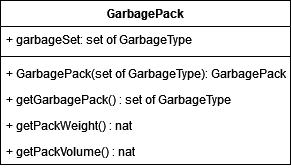

The diagram above was exported from draw.io. Its source (the exported page's mxGraphModel, read from the mxfile embedded in the PNG):
<mxGraphModel dx="2062" dy="1112" grid="1" gridSize="10" guides="1" tooltips="1" connect="1" arrows="1" fold="1" page="1" pageScale="1" pageWidth="1169" pageHeight="827" math="0" shadow="0">
  <root>
    <mxCell id="711kdlWBIrrsZvX8wM7J-0" />
    <mxCell id="711kdlWBIrrsZvX8wM7J-1" parent="711kdlWBIrrsZvX8wM7J-0" />
    <mxCell id="EC1wbdvO8nagwNAJATcN-0" value="GarbagePack" style="swimlane;fontStyle=1;align=center;verticalAlign=top;childLayout=stackLayout;horizontal=1;startSize=26;horizontalStack=0;resizeParent=1;resizeParentMax=0;resizeLast=0;collapsible=1;marginBottom=0;" parent="711kdlWBIrrsZvX8wM7J-1" vertex="1">
      <mxGeometry x="440" y="332" width="290" height="164" as="geometry" />
    </mxCell>
    <mxCell id="EC1wbdvO8nagwNAJATcN-1" value="+ garbageSet: set of GarbageType" style="text;strokeColor=none;fillColor=none;align=left;verticalAlign=top;spacingLeft=4;spacingRight=4;overflow=hidden;rotatable=0;points=[[0,0.5],[1,0.5]];portConstraint=eastwest;" parent="EC1wbdvO8nagwNAJATcN-0" vertex="1">
      <mxGeometry y="26" width="290" height="26" as="geometry" />
    </mxCell>
    <mxCell id="EC1wbdvO8nagwNAJATcN-2" value="" style="line;strokeWidth=1;fillColor=none;align=left;verticalAlign=middle;spacingTop=-1;spacingLeft=3;spacingRight=3;rotatable=0;labelPosition=right;points=[];portConstraint=eastwest;" parent="EC1wbdvO8nagwNAJATcN-0" vertex="1">
      <mxGeometry y="52" width="290" height="8" as="geometry" />
    </mxCell>
    <mxCell id="EC1wbdvO8nagwNAJATcN-3" value="+ GarbagePack(set of GarbageType): GarbagePack" style="text;strokeColor=none;fillColor=none;align=left;verticalAlign=top;spacingLeft=4;spacingRight=4;overflow=hidden;rotatable=0;points=[[0,0.5],[1,0.5]];portConstraint=eastwest;" parent="EC1wbdvO8nagwNAJATcN-0" vertex="1">
      <mxGeometry y="60" width="290" height="26" as="geometry" />
    </mxCell>
    <mxCell id="EC1wbdvO8nagwNAJATcN-4" value="+ getGarbagePack() : set of GarbageType" style="text;strokeColor=none;fillColor=none;align=left;verticalAlign=top;spacingLeft=4;spacingRight=4;overflow=hidden;rotatable=0;points=[[0,0.5],[1,0.5]];portConstraint=eastwest;" parent="EC1wbdvO8nagwNAJATcN-0" vertex="1">
      <mxGeometry y="86" width="290" height="26" as="geometry" />
    </mxCell>
    <mxCell id="EC1wbdvO8nagwNAJATcN-5" value="+ getPackWeight() : nat" style="text;strokeColor=none;fillColor=none;align=left;verticalAlign=top;spacingLeft=4;spacingRight=4;overflow=hidden;rotatable=0;points=[[0,0.5],[1,0.5]];portConstraint=eastwest;" parent="EC1wbdvO8nagwNAJATcN-0" vertex="1">
      <mxGeometry y="112" width="290" height="26" as="geometry" />
    </mxCell>
    <mxCell id="EC1wbdvO8nagwNAJATcN-6" value="+ getPackVolume() : nat" style="text;strokeColor=none;fillColor=none;align=left;verticalAlign=top;spacingLeft=4;spacingRight=4;overflow=hidden;rotatable=0;points=[[0,0.5],[1,0.5]];portConstraint=eastwest;" parent="EC1wbdvO8nagwNAJATcN-0" vertex="1">
      <mxGeometry y="138" width="290" height="26" as="geometry" />
    </mxCell>
  </root>
</mxGraphModel>